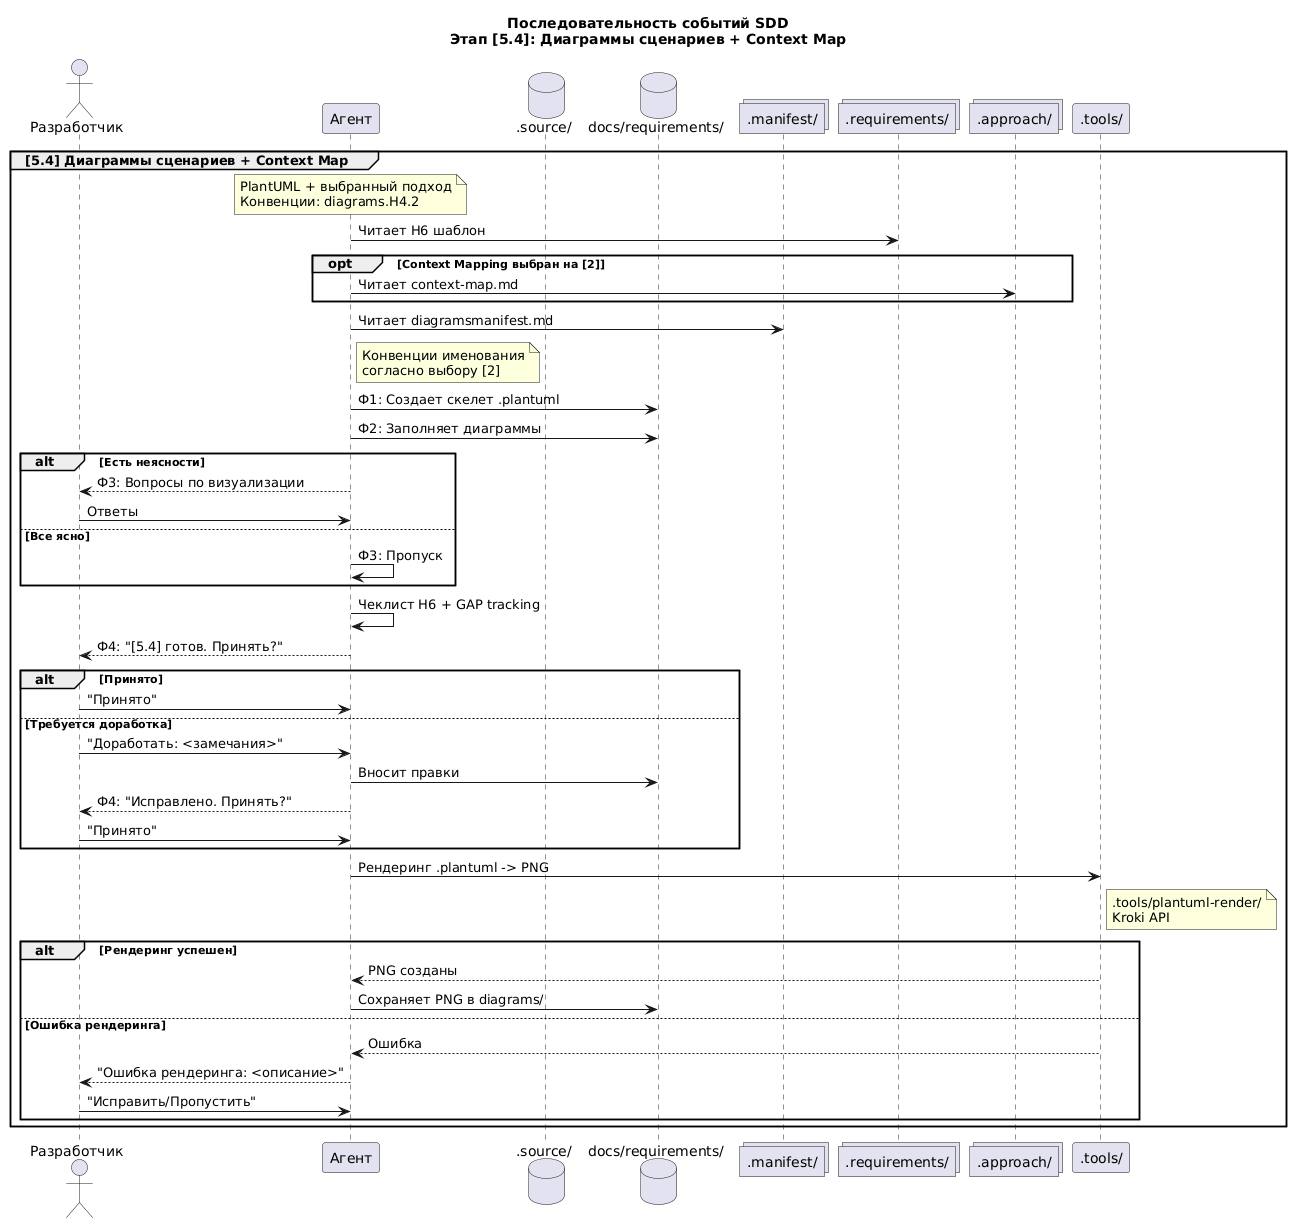

The diagram above was rendered by PlantUML. Its source (embedded in the PNG):
@startuml SDD-Sequence-10-Stage5-4
    title Последовательность событий SDD\nЭтап [5.4]: Диаграммы сценариев + Context Map

    actor "Разработчик" as Dev
    participant "Агент" as Agent
    database ".source/" as Source
    database "docs/requirements/" as Docs
    collections ".manifest/" as Manifest
    collections ".requirements/" as Templates
    collections ".approach/" as Approach
    participant ".tools/" as Tools

    /'--- Подэтап [5.4]: Диаграммы сценариев ---'/

    group [5.4] Диаграммы сценариев + Context Map
        note over Agent
        PlantUML + выбранный подход
        Конвенции: diagrams.H4.2
        end note
        Agent -> Templates: Читает H6 шаблон
        opt Context Mapping выбран на [2]
            Agent -> Approach: Читает context-map.md
        end
        Agent -> Manifest: Читает diagramsmanifest.md
        note right of Agent: Конвенции именования\nсогласно выбору [2]
        Agent -> Docs: Ф1: Создает скелет .plantuml
        Agent -> Docs: Ф2: Заполняет диаграммы
        alt Есть неясности
            Agent --> Dev: Ф3: Вопросы по визуализации
            Dev -> Agent: Ответы
        else Все ясно
            Agent -> Agent: Ф3: Пропуск
        end
        Agent -> Agent: Чеклист H6 + GAP tracking
        Agent --> Dev: Ф4: "[5.4] готов. Принять?"
        alt Принято
            Dev -> Agent: "Принято"
        else Требуется доработка
            Dev -> Agent: "Доработать: <замечания>"
            Agent -> Docs: Вносит правки
            Agent --> Dev: Ф4: "Исправлено. Принять?"
            Dev -> Agent: "Принято"
        end

        /'--- Рендеринг диаграмм [5.4] ---'/
        Agent -> Tools: Рендеринг .plantuml -> PNG
        note right of Tools: .tools/plantuml-render/\nKroki API
        alt Рендеринг успешен
            Tools --> Agent: PNG созданы
            Agent -> Docs: Сохраняет PNG в diagrams/
        else Ошибка рендеринга
            Tools --> Agent: Ошибка
            Agent --> Dev: "Ошибка рендеринга: <описание>"
            Dev -> Agent: "Исправить/Пропустить"
        end
    end

    /'========================================='/
    /'  ЭТАП [6]: СТРУКТУРА ДАННЫХ             '/
    /'========================================='/


@enduml